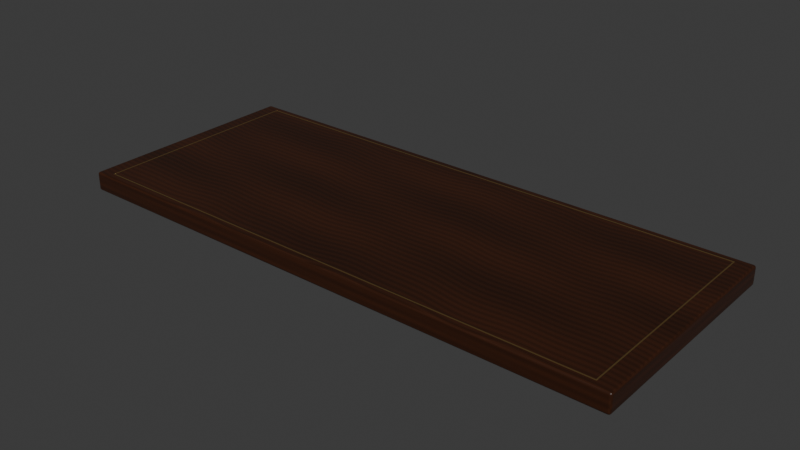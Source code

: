 # Source: DetectiveDesk.blend  (saved by Blender 5.2.45; exported with 4.5.12 LTS)
import bpy
from mathutils import Matrix  # noqa: F401  (used for matrix-valued properties, if any)

bpy.ops.wm.read_factory_settings(use_empty=True)
scene = bpy.context.scene
scene.name = 'Scene'

# ---- collections
col_collection = bpy.data.collections.new('Collection'); scene.collection.children.link(col_collection)
col_collection_detectivedesk = bpy.data.collections.new('Collection_DetectiveDesk'); scene.collection.children.link(col_collection_detectivedesk)

# ---- images (referenced by path relative to the original .blend; pixels are not part of the script)
import os
ASSET_DIR = os.environ.get("B2B_ASSET_DIR", "")  # directory of the original .blend (textures are referenced by path, not embedded)
HERE = os.path.dirname(os.path.abspath(__file__))  # packed textures are extracted next to this script under _unpacked/

def load_image(name, relpath, width, height, colorspace="sRGB"):
    """Load a texture the original file referenced (path relative to the .blend, or extracted next to this script)."""
    p = next((c for c in (os.path.join(HERE, relpath), os.path.join(ASSET_DIR, relpath)) if relpath and os.path.exists(c)), "")
    if p:
        img = bpy.data.images.load(p, check_existing=True)
        img.name = name
    else:  # same state as the original file: an image datablock whose file is absent (Cycles renders it pink)
        img = bpy.data.images.new(name, width, height)
        img.source = "FILE"
        img.filepath = "//" + (relpath or name)
    img.colorspace_settings.name = colorspace
    return img
img_dd01_walnut_basecolor = load_image('DD01_Walnut_BaseColor', '_unpacked/DD01_Walnut_BaseColor.df87cc8e.png', 1024, 1024, 'sRGB')
img_dd01_walnut_roughness = load_image('DD01_Walnut_Roughness', '_unpacked/DD01_Walnut_Roughness.bb434e6b.png', 1024, 1024, 'Non-Color')

# ---- materials (node trees are filled in below, after node groups)
mat_dd01_walnut = bpy.data.materials.new('DD01_Walnut')
mat_dd01_endgrain = bpy.data.materials.new('DD01_Endgrain')
mat_dd01_agedbrass = bpy.data.materials.new('DD01_AgedBrass')

# ---- material node trees
mat_dd01_walnut.use_nodes = True; mat_dd01_walnut.node_tree.nodes.clear()
_N = mat_dd01_walnut.node_tree.nodes; _L = mat_dd01_walnut.node_tree.links
n0 = _N.new('ShaderNodeBsdfPrincipled'); n0.name = 'Principled BSDF'; n0.location = (-200, 100)
n0.inputs[10].default_value = 0.005
n1 = _N.new('ShaderNodeOutputMaterial'); n1.name = 'Material Output'; n1.location = (200, 100)
n2 = _N.new('ShaderNodeTexImage'); n2.name = 'Image Texture'; n2.location = (0, 0)
n2.image = img_dd01_walnut_basecolor
n3 = _N.new('ShaderNodeTexImage'); n3.name = 'Image Texture.001'; n3.location = (0, 0)
n3.image = img_dd01_walnut_roughness
_L.new(n0.outputs[0], n1.inputs[0])
_L.new(n2.outputs[0], n0.inputs[0])
_L.new(n3.outputs[0], n0.inputs[2])
n1.is_active_output = True
mat_dd01_endgrain.use_nodes = True; mat_dd01_endgrain.node_tree.nodes.clear()
_N = mat_dd01_endgrain.node_tree.nodes; _L = mat_dd01_endgrain.node_tree.links
n0 = _N.new('ShaderNodeBsdfPrincipled'); n0.name = 'Principled BSDF'; n0.location = (-200, 100)
n0.inputs[0].default_value = (0.07, 0.025, 0.012, 1.0)
n0.inputs[2].default_value = 0.4
n0.inputs[10].default_value = 0.005
n1 = _N.new('ShaderNodeOutputMaterial'); n1.name = 'Material Output'; n1.location = (200, 100)
_L.new(n0.outputs[0], n1.inputs[0])
n1.is_active_output = True
mat_dd01_agedbrass.use_nodes = True; mat_dd01_agedbrass.node_tree.nodes.clear()
_N = mat_dd01_agedbrass.node_tree.nodes; _L = mat_dd01_agedbrass.node_tree.links
n0 = _N.new('ShaderNodeBsdfPrincipled'); n0.name = 'Principled BSDF'; n0.location = (-200, 100)
n0.inputs[0].default_value = (0.36, 0.23, 0.085, 1.0)
n0.inputs[1].default_value = 0.82
n0.inputs[2].default_value = 0.32
n0.inputs[10].default_value = 0.005
n1 = _N.new('ShaderNodeOutputMaterial'); n1.name = 'Material Output'; n1.location = (200, 100)
_L.new(n0.outputs[0], n1.inputs[0])
n1.is_active_output = True

# ---- world
world_world = bpy.data.worlds.new('World'); scene.world = world_world
world_world.use_nodes = True; world_world.node_tree.nodes.clear()
_N = world_world.node_tree.nodes; _L = world_world.node_tree.links
n0 = _N.new('ShaderNodeOutputWorld'); n0.name = 'World Output'; n0.location = (200, 100)
n1 = _N.new('ShaderNodeBackground'); n1.name = 'Background'; n1.location = (-200, 100)
n1.inputs[0].default_value = (0.05088, 0.05088, 0.05088, 1.0)
_L.new(n1.outputs[0], n0.inputs[0])
n0.is_active_output = True
world_world.color = (0.05088, 0.05088, 0.05088)
world_world.sun_shadow_jitter_overblur = 0.0

# ---- meshes
me_cube_001 = bpy.data.meshes.new('Cube.001')
me_cube_001.from_pydata([(-1.4, -0.575, -0.0475), (-1.4, -0.575, 0.0475), (-1.4, 0.575, -0.0475), (-1.4, 0.575, 0.0475), (1.4, -0.575, -0.0475), (1.4, -0.575, 0.0475), (1.4, 0.575, -0.0475), (1.4, 0.575, 0.0475)], [], [(0, 1, 3, 2), (2, 3, 7, 6), (6, 7, 5, 4), (4, 5, 1, 0), (2, 6, 4, 0), (7, 3, 1, 5)])
_uv = me_cube_001.uv_layers.new(name='UVMap')
_uv.uv.foreach_set('vector', [1.037e-08, 0.09524, 1.037e-08, 1.0, 1.0, 1.0, 1.0, 0.09524, 8.515e-09, 0.09524, 8.515e-09, 1.0, 1.0, 1.0, 1.0, 0.09524, 1.0, 0.09524, 1.0, 1.0, 1.037e-08, 1.0, 1.037e-08, 0.09524, 1.0, 0.09524, 1.0, 1.0, 8.515e-09, 1.0, 8.515e-09, 0.09524, 8.515e-09, 1.0, 1.0, 1.0, 1.0, 1.037e-08, 8.515e-09, 1.037e-08, 1.0, 1.0, 8.515e-09, 1.0, 8.515e-09, 1.037e-08, 1.0, 1.037e-08])
me_cube_001.materials.append(mat_dd01_walnut)
me_cube_001.update()
me_cube_002 = bpy.data.meshes.new('Cube.002')
me_cube_002.from_pydata([(-1.375, -0.55, -0.0075), (-1.375, -0.55, 0.0075), (-1.375, 0.55, -0.0075), (-1.375, 0.55, 0.0075), (1.375, -0.55, -0.0075), (1.375, -0.55, 0.0075), (1.375, 0.55, -0.0075), (1.375, 0.55, 0.0075)], [], [(0, 1, 3, 2), (2, 3, 7, 6), (6, 7, 5, 4), (4, 5, 1, 0), (2, 6, 4, 0), (7, 3, 1, 5)])
_uv = me_cube_002.uv_layers.new(name='UVMap')
_uv.uv.foreach_set('vector', [0.02174, 1.597e-09, 0.02174, 0.1429, 0.9783, 0.1429, 0.9783, 1.597e-09, 0.008929, 1.597e-09, 0.008929, 0.1429, 0.9911, 0.1429, 0.9911, 1.597e-09, 0.9783, 1.597e-09, 0.9783, 0.1429, 0.02174, 0.1429, 0.02174, 1.597e-09, 0.9911, 1.597e-09, 0.9911, 0.1429, 0.008929, 0.1429, 0.008929, 1.597e-09, 0.008929, 0.9783, 0.9911, 0.9783, 0.9911, 0.02174, 0.008929, 0.02174, 0.9911, 0.9783, 0.008929, 0.9783, 0.008929, 0.02174, 0.9911, 0.02174])
me_cube_002.materials.append(mat_dd01_endgrain)
me_cube_002.update()
me_cube_003 = bpy.data.meshes.new('Cube.003')
me_cube_003.from_pydata([(-1.32, -0.003, -0.001), (-1.32, -0.003, 0.001), (-1.32, 0.003, -0.001), (-1.32, 0.003, 0.001), (1.32, -0.003, -0.001), (1.32, -0.003, 0.001), (1.32, 0.003, -0.001), (1.32, 0.003, 0.001)], [], [(0, 1, 3, 2), (2, 3, 7, 6), (6, 7, 5, 4), (4, 5, 1, 0), (2, 6, 4, 0), (7, 3, 1, 5)])
_uv = me_cube_003.uv_layers.new(name='UVMap')
_uv.uv.foreach_set('vector', [0.02957, 0.9905, 0.02957, 1.01, 0.03478, 1.01, 0.03478, 0.9905, 0.02857, 0.9905, 0.02857, 1.01, 0.9714, 1.01, 0.9714, 0.9905, 0.03478, 0.9905, 0.03478, 1.01, 0.02957, 1.01, 0.02957, 0.9905, 0.9714, 0.9905, 0.9714, 1.01, 0.02857, 1.01, 0.02857, 0.9905, 0.02857, 0.03478, 0.9714, 0.03478, 0.9714, 0.02957, 0.02857, 0.02957, 0.9714, 0.03478, 0.02857, 0.03478, 0.02857, 0.02957, 0.9714, 0.02957])
me_cube_003.materials.append(mat_dd01_agedbrass)
me_cube_003.update()
me_cube_004 = bpy.data.meshes.new('Cube.004')
me_cube_004.from_pydata([(-0.003, -0.535, -0.001), (-0.003, -0.535, 0.001), (-0.003, 0.535, -0.001), (-0.003, 0.535, 0.001), (0.003, -0.535, -0.001), (0.003, -0.535, 0.001), (0.003, 0.535, -0.001), (0.003, 0.535, 0.001)], [], [(0, 1, 3, 2), (2, 3, 7, 6), (6, 7, 5, 4), (4, 5, 1, 0), (2, 6, 4, 0), (7, 3, 1, 5)])
_uv = me_cube_004.uv_layers.new(name='UVMap')
_uv.uv.foreach_set('vector', [0.03478, 0.9905, 0.03478, 1.01, 0.9652, 1.01, 0.9652, 0.9905, 0.02857, 0.9905, 0.02857, 1.01, 0.03071, 1.01, 0.03071, 0.9905, 0.9652, 0.9905, 0.9652, 1.01, 0.03478, 1.01, 0.03478, 0.9905, 0.03071, 0.9905, 0.03071, 1.01, 0.02857, 1.01, 0.02857, 0.9905, 0.02857, 0.9652, 0.03071, 0.9652, 0.03071, 0.03478, 0.02857, 0.03478, 0.03071, 0.9652, 0.02857, 0.9652, 0.02857, 0.03478, 0.03071, 0.03478])
me_cube_004.materials.append(mat_dd01_agedbrass)
me_cube_004.update()
me_cube_005 = bpy.data.meshes.new('Cube.005')
me_cube_005.from_pydata([(-1.38, -0.001, -0.003), (-1.38, -0.001, 0.003), (-1.38, 0.001, -0.003), (-1.38, 0.001, 0.003), (1.38, -0.001, -0.003), (1.38, -0.001, 0.003), (1.38, 0.001, -0.003), (1.38, 0.001, 0.003)], [], [(0, 1, 3, 2), (2, 3, 7, 6), (6, 7, 5, 4), (4, 5, 1, 0), (2, 6, 4, 0), (7, 3, 1, 5)])
_uv = me_cube_005.uv_layers.new(name='UVMap')
_uv.uv.foreach_set('vector', [0.0008696, 0.4762, 0.0008696, 0.5333, 0.002609, 0.5333, 0.002609, 0.4762, 0.007143, 0.4762, 0.007143, 0.5333, 0.9929, 0.5333, 0.9929, 0.4762, 0.002609, 0.4762, 0.002609, 0.5333, 0.0008696, 0.5333, 0.0008696, 0.4762, 0.9929, 0.4762, 0.9929, 0.5333, 0.007143, 0.5333, 0.007143, 0.4762, 0.007143, 0.002609, 0.9929, 0.002609, 0.9929, 0.0008696, 0.007143, 0.0008696, 0.9929, 0.002609, 0.007143, 0.002609, 0.007143, 0.0008696, 0.9929, 0.0008696])
me_cube_005.materials.append(mat_dd01_agedbrass)
me_cube_005.update()
me_cube_006 = bpy.data.meshes.new('Cube.006')
me_cube_006.from_pydata([(-1.32, -0.003, -0.001), (-1.32, -0.003, 0.001), (-1.32, 0.003, -0.001), (-1.32, 0.003, 0.001), (1.32, -0.003, -0.001), (1.32, -0.003, 0.001), (1.32, 0.003, -0.001), (1.32, 0.003, 0.001)], [], [(0, 1, 3, 2), (2, 3, 7, 6), (6, 7, 5, 4), (4, 5, 1, 0), (2, 6, 4, 0), (7, 3, 1, 5)])
_uv = me_cube_006.uv_layers.new(name='UVMap')
_uv.uv.foreach_set('vector', [0.9652, 0.9905, 0.9652, 1.01, 0.9704, 1.01, 0.9704, 0.9905, 0.02857, 0.9905, 0.02857, 1.01, 0.9714, 1.01, 0.9714, 0.9905, 0.9704, 0.9905, 0.9704, 1.01, 0.9652, 1.01, 0.9652, 0.9905, 0.9714, 0.9905, 0.9714, 1.01, 0.02857, 1.01, 0.02857, 0.9905, 0.02857, 0.9704, 0.9714, 0.9704, 0.9714, 0.9652, 0.02857, 0.9652, 0.9714, 0.9704, 0.02857, 0.9704, 0.02857, 0.9652, 0.9714, 0.9652])
me_cube_006.materials.append(mat_dd01_agedbrass)
me_cube_006.update()
me_cube_007 = bpy.data.meshes.new('Cube.007')
me_cube_007.from_pydata([(-0.003, -0.535, -0.001), (-0.003, -0.535, 0.001), (-0.003, 0.535, -0.001), (-0.003, 0.535, 0.001), (0.003, -0.535, -0.001), (0.003, -0.535, 0.001), (0.003, 0.535, -0.001), (0.003, 0.535, 0.001)], [], [(0, 1, 3, 2), (2, 3, 7, 6), (6, 7, 5, 4), (4, 5, 1, 0), (2, 6, 4, 0), (7, 3, 1, 5)])
_uv = me_cube_007.uv_layers.new(name='UVMap')
_uv.uv.foreach_set('vector', [0.03478, 0.9905, 0.03478, 1.01, 0.9652, 1.01, 0.9652, 0.9905, 0.9693, 0.9905, 0.9693, 1.01, 0.9714, 1.01, 0.9714, 0.9905, 0.9652, 0.9905, 0.9652, 1.01, 0.03478, 1.01, 0.03478, 0.9905, 0.9714, 0.9905, 0.9714, 1.01, 0.9693, 1.01, 0.9693, 0.9905, 0.9693, 0.9652, 0.9714, 0.9652, 0.9714, 0.03478, 0.9693, 0.03478, 0.9714, 0.9652, 0.9693, 0.9652, 0.9693, 0.03478, 0.9714, 0.03478])
me_cube_007.materials.append(mat_dd01_agedbrass)
me_cube_007.update()
me_cube_008 = bpy.data.meshes.new('Cube.008')
me_cube_008.from_pydata([(-1.38, -0.001, -0.003), (-1.38, -0.001, 0.003), (-1.38, 0.001, -0.003), (-1.38, 0.001, 0.003), (1.38, -0.001, -0.003), (1.38, -0.001, 0.003), (1.38, 0.001, -0.003), (1.38, 0.001, 0.003)], [], [(0, 1, 3, 2), (2, 3, 7, 6), (6, 7, 5, 4), (4, 5, 1, 0), (2, 6, 4, 0), (7, 3, 1, 5)])
_uv = me_cube_008.uv_layers.new(name='UVMap')
_uv.uv.foreach_set('vector', [0.9974, 0.4762, 0.9974, 0.5333, 0.9991, 0.5333, 0.9991, 0.4762, 0.007143, 0.4762, 0.007143, 0.5333, 0.9929, 0.5333, 0.9929, 0.4762, 0.9991, 0.4762, 0.9991, 0.5333, 0.9974, 0.5333, 0.9974, 0.4762, 0.9929, 0.4762, 0.9929, 0.5333, 0.007143, 0.5333, 0.007143, 0.4762, 0.007143, 0.9991, 0.9929, 0.9991, 0.9929, 0.9974, 0.007143, 0.9974, 0.9929, 0.9991, 0.007143, 0.9991, 0.007143, 0.9974, 0.9929, 0.9974])
me_cube_008.materials.append(mat_dd01_agedbrass)
me_cube_008.update()

# ---- objects
ob_root_detectivedesk = bpy.data.objects.new('ROOT_DetectiveDesk', None)
ob_dd01_walnut_thicktop = bpy.data.objects.new('DD01_Walnut_ThickTop', me_cube_001)
ob_dd01_lower_ogeestep = bpy.data.objects.new('DD01_Lower_OgeeStep', me_cube_002)
ob_dd01_brass_longborder__1 = bpy.data.objects.new('DD01_Brass_LongBorder_-1', me_cube_003)
ob_dd01_brass_endborder__1 = bpy.data.objects.new('DD01_Brass_EndBorder_-1', me_cube_004)
ob_dd01_brass_fascia__1 = bpy.data.objects.new('DD01_Brass_Fascia_-1', me_cube_005)
ob_dd01_brass_longborder_1 = bpy.data.objects.new('DD01_Brass_LongBorder_1', me_cube_006)
ob_dd01_brass_endborder_1 = bpy.data.objects.new('DD01_Brass_EndBorder_1', me_cube_007)
ob_dd01_brass_fascia_1 = bpy.data.objects.new('DD01_Brass_Fascia_1', me_cube_008)

# ---- transforms, parenting, visibility, modifiers, constraints
ob_root_detectivedesk.location = (0.0, 0.0, 0.0)
ob_dd01_walnut_thicktop.parent = ob_root_detectivedesk
ob_dd01_walnut_thicktop.location = (0.0, 0.0, 0.0575)
_m = ob_dd01_walnut_thicktop.modifiers.new('Crafted edge radius', 'BEVEL')
_m.width = 0.012
_m.width_pct = 0.012
_m.segments = 4
_m = ob_dd01_walnut_thicktop.modifiers.new('Face weighted normals', 'WEIGHTED_NORMAL')
ob_dd01_lower_ogeestep.parent = ob_root_detectivedesk
ob_dd01_lower_ogeestep.location = (0.0, 0.0, 0.0075)
_m = ob_dd01_lower_ogeestep.modifiers.new('Crafted edge radius', 'BEVEL')
_m.width = 0.005
_m.width_pct = 0.005
_m.segments = 4
_m = ob_dd01_lower_ogeestep.modifiers.new('Face weighted normals', 'WEIGHTED_NORMAL')
ob_dd01_brass_longborder__1.parent = ob_root_detectivedesk
ob_dd01_brass_longborder__1.location = (0.0, -0.538, 0.105)
_m = ob_dd01_brass_longborder__1.modifiers.new('Crafted edge radius', 'BEVEL')
_m.width = 0.001
_m.width_pct = 0.001
_m.segments = 4
_m = ob_dd01_brass_longborder__1.modifiers.new('Face weighted normals', 'WEIGHTED_NORMAL')
ob_dd01_brass_endborder__1.parent = ob_root_detectivedesk
ob_dd01_brass_endborder__1.location = (-1.317, 0.0, 0.105)
_m = ob_dd01_brass_endborder__1.modifiers.new('Crafted edge radius', 'BEVEL')
_m.width = 0.001
_m.width_pct = 0.001
_m.segments = 4
_m = ob_dd01_brass_endborder__1.modifiers.new('Face weighted normals', 'WEIGHTED_NORMAL')
ob_dd01_brass_fascia__1.parent = ob_root_detectivedesk
ob_dd01_brass_fascia__1.location = (0.0, -0.573, 0.053)
_m = ob_dd01_brass_fascia__1.modifiers.new('Crafted edge radius', 'BEVEL')
_m.width = 0.0006
_m.width_pct = 0.0006
_m.segments = 4
_m = ob_dd01_brass_fascia__1.modifiers.new('Face weighted normals', 'WEIGHTED_NORMAL')
ob_dd01_brass_longborder_1.parent = ob_root_detectivedesk
ob_dd01_brass_longborder_1.location = (0.0, 0.538, 0.105)
_m = ob_dd01_brass_longborder_1.modifiers.new('Crafted edge radius', 'BEVEL')
_m.width = 0.001
_m.width_pct = 0.001
_m.segments = 4
_m = ob_dd01_brass_longborder_1.modifiers.new('Face weighted normals', 'WEIGHTED_NORMAL')
ob_dd01_brass_endborder_1.parent = ob_root_detectivedesk
ob_dd01_brass_endborder_1.location = (1.317, 0.0, 0.105)
_m = ob_dd01_brass_endborder_1.modifiers.new('Crafted edge radius', 'BEVEL')
_m.width = 0.001
_m.width_pct = 0.001
_m.segments = 4
_m = ob_dd01_brass_endborder_1.modifiers.new('Face weighted normals', 'WEIGHTED_NORMAL')
ob_dd01_brass_fascia_1.parent = ob_root_detectivedesk
ob_dd01_brass_fascia_1.location = (0.0, 0.573, 0.053)
_m = ob_dd01_brass_fascia_1.modifiers.new('Crafted edge radius', 'BEVEL')
_m.width = 0.0006
_m.width_pct = 0.0006
_m.segments = 4
_m = ob_dd01_brass_fascia_1.modifiers.new('Face weighted normals', 'WEIGHTED_NORMAL')

# ---- collection membership
col_collection_detectivedesk.objects.link(ob_root_detectivedesk)
col_collection_detectivedesk.objects.link(ob_dd01_walnut_thicktop)
col_collection_detectivedesk.objects.link(ob_dd01_lower_ogeestep)
col_collection_detectivedesk.objects.link(ob_dd01_brass_longborder__1)
col_collection_detectivedesk.objects.link(ob_dd01_brass_endborder__1)
col_collection_detectivedesk.objects.link(ob_dd01_brass_fascia__1)
col_collection_detectivedesk.objects.link(ob_dd01_brass_longborder_1)
col_collection_detectivedesk.objects.link(ob_dd01_brass_endborder_1)
col_collection_detectivedesk.objects.link(ob_dd01_brass_fascia_1)

# ---- scene / render settings (as saved in the file)
scene.frame_start = 1; scene.frame_end = 250; scene.frame_set(1)
scene.render.engine = 'BLENDER_EEVEE_NEXT'
scene.render.bake_bias = 0.0
scene.render.bake_samples = 0
scene.render.compositor_device = 'GPU'
scene.eevee.use_volume_custom_range = False
scene.eevee.fast_gi_thickness_near = 0.1
scene.eevee.fast_gi_thickness_far = 0.0
scene.eevee.ray_tracing_options.screen_trace_thickness = 0.1
bpy.context.view_layer.update()

# ---- added for rendering (the .blend has no active camera and no usable light): camera, sun
cam_auto = bpy.data.cameras.new('AutoCamera')
cam_auto.lens = 50.0
cam_auto.sensor_width = 36.0
cam_auto.clip_end = 1000.0
ob_auto_camera = bpy.data.objects.new('AutoCamera', cam_auto)
scene.collection.objects.link(ob_auto_camera)
ob_auto_camera.location = (2.80234, -3.3628, 2.29487)
ob_auto_camera.rotation_euler = (1.09748, -7.21219e-08, 0.694738)
scene.camera = ob_auto_camera
light_auto_sun = bpy.data.lights.new('AutoSun', 'SUN')
light_auto_sun.energy = 3.0
light_auto_sun.angle = 0.0523599
ob_auto_sun = bpy.data.objects.new('AutoSun', light_auto_sun)
scene.collection.objects.link(ob_auto_sun)
ob_auto_sun.rotation_euler = (0.872665, 0.174533, 0.523599)
bpy.context.view_layer.update()
